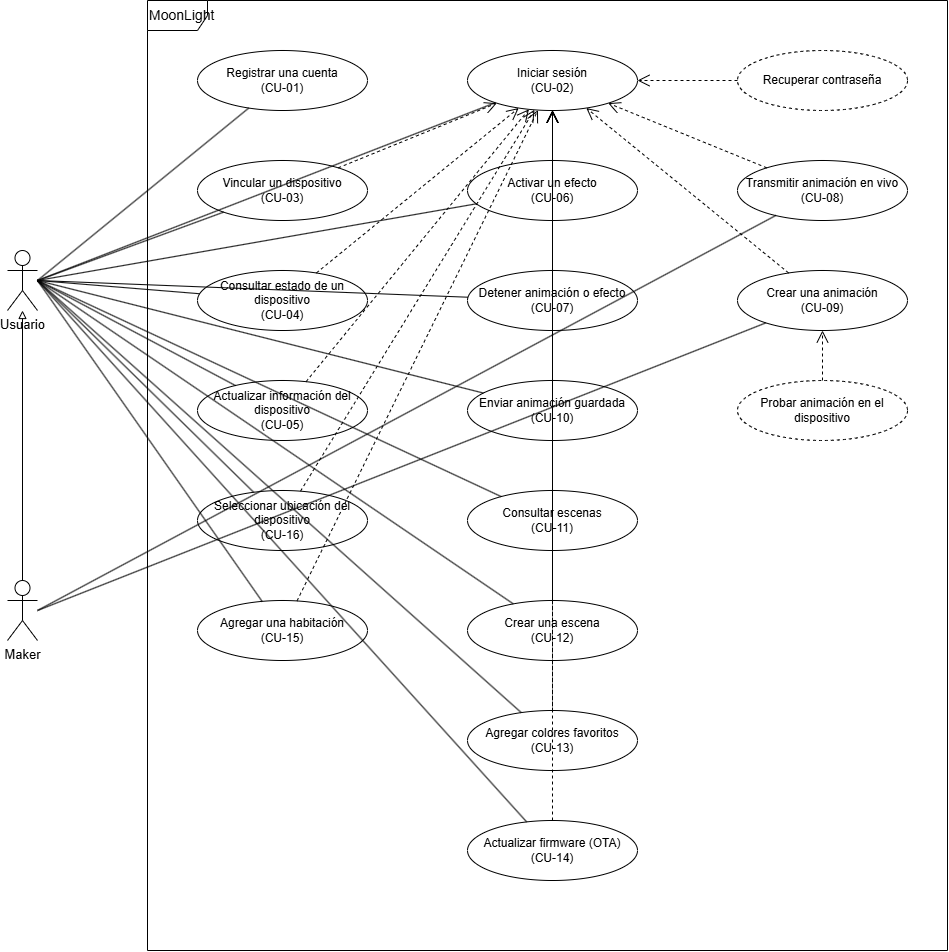

The diagram above was exported from draw.io. Its source (the exported page's mxGraphModel, read from the mxfile embedded in the PNG):
<mxGraphModel dx="1585" dy="892" grid="1" gridSize="10" guides="1" tooltips="1" connect="1" arrows="1" fold="1" page="1" pageScale="1" pageWidth="1200" pageHeight="1050" math="0" shadow="0">
  <root>
    <mxCell id="0" />
    <mxCell id="1" parent="0" />
    <mxCell id="frame" parent="1" style="shape=umlFrame;whiteSpace=wrap;html=1;pointerEvents=0;fontSize=14;align=left;" value="MoonLight" vertex="1">
      <mxGeometry height="950" width="800" x="280" y="40" as="geometry" />
    </mxCell>
    <mxCell id="actorUser" parent="1" style="shape=umlActor;verticalLabelPosition=bottom;verticalAlign=top;html=1;outlineConnect=0;fontSize=13;" value="Usuario" vertex="1">
      <mxGeometry height="60" width="30" x="140" y="290" as="geometry" />
    </mxCell>
    <mxCell id="actorMaker" parent="1" style="shape=umlActor;verticalLabelPosition=bottom;verticalAlign=top;html=1;outlineConnect=0;fontSize=13;" value="Maker" vertex="1">
      <mxGeometry height="60" width="30" x="140" y="620" as="geometry" />
    </mxCell>
    <mxCell id="gen1" edge="1" parent="1" source="actorMaker" style="endArrow=block;endFill=0;html=1;rounded=0;exitX=0.5;exitY=0;exitDx=0;exitDy=0;entryX=0.5;entryY=1;entryDx=0;entryDy=0;" target="actorUser">
      <mxGeometry relative="1" as="geometry" />
    </mxCell>
    <mxCell id="uc01" parent="1" style="ellipse;whiteSpace=wrap;html=1;fontSize=12;" value="Registrar una cuenta&#10;(CU-01)" vertex="1">
      <mxGeometry height="60" width="170" x="330" y="90" as="geometry" />
    </mxCell>
    <mxCell id="uc03" parent="1" style="ellipse;whiteSpace=wrap;html=1;fontSize=12;" value="Vincular un dispositivo&#10;(CU-03)" vertex="1">
      <mxGeometry height="60" width="170" x="330" y="200" as="geometry" />
    </mxCell>
    <mxCell id="uc04" parent="1" style="ellipse;whiteSpace=wrap;html=1;fontSize=12;" value="Consultar estado de un dispositivo&#10;(CU-04)" vertex="1">
      <mxGeometry height="60" width="170" x="330" y="310" as="geometry" />
    </mxCell>
    <mxCell id="uc05" parent="1" style="ellipse;whiteSpace=wrap;html=1;fontSize=12;" value="Actualizar información del dispositivo&#10;(CU-05)" vertex="1">
      <mxGeometry height="60" width="170" x="330" y="420" as="geometry" />
    </mxCell>
    <mxCell id="uc16" parent="1" style="ellipse;whiteSpace=wrap;html=1;fontSize=12;" value="Seleccionar ubicación del dispositivo&#10;(CU-16)" vertex="1">
      <mxGeometry height="60" width="170" x="330" y="530" as="geometry" />
    </mxCell>
    <mxCell id="uc15" parent="1" style="ellipse;whiteSpace=wrap;html=1;fontSize=12;" value="Agregar una habitación&#10;(CU-15)" vertex="1">
      <mxGeometry height="60" width="170" x="330" y="640" as="geometry" />
    </mxCell>
    <mxCell id="uc02" parent="1" style="ellipse;whiteSpace=wrap;html=1;fontSize=12;" value="Iniciar sesión&#10;(CU-02)" vertex="1">
      <mxGeometry height="60" width="170" x="600" y="90" as="geometry" />
    </mxCell>
    <mxCell id="uc06" parent="1" style="ellipse;whiteSpace=wrap;html=1;fontSize=12;" value="Activar un efecto&#10;(CU-06)" vertex="1">
      <mxGeometry height="60" width="170" x="600" y="200" as="geometry" />
    </mxCell>
    <mxCell id="uc07" parent="1" style="ellipse;whiteSpace=wrap;html=1;fontSize=12;" value="Detener animación o efecto&#10;(CU-07)" vertex="1">
      <mxGeometry height="60" width="170" x="600" y="310" as="geometry" />
    </mxCell>
    <mxCell id="uc10" parent="1" style="ellipse;whiteSpace=wrap;html=1;fontSize=12;" value="Enviar animación guardada&#10;(CU-10)" vertex="1">
      <mxGeometry height="60" width="170" x="600" y="420" as="geometry" />
    </mxCell>
    <mxCell id="uc11" parent="1" style="ellipse;whiteSpace=wrap;html=1;fontSize=12;" value="Consultar escenas&#10;(CU-11)" vertex="1">
      <mxGeometry height="60" width="170" x="600" y="530" as="geometry" />
    </mxCell>
    <mxCell id="uc12" parent="1" style="ellipse;whiteSpace=wrap;html=1;fontSize=12;" value="Crear una escena&#10;(CU-12)" vertex="1">
      <mxGeometry height="60" width="170" x="600" y="640" as="geometry" />
    </mxCell>
    <mxCell id="uc13" parent="1" style="ellipse;whiteSpace=wrap;html=1;fontSize=12;" value="Agregar colores favoritos&#10;(CU-13)" vertex="1">
      <mxGeometry height="60" width="170" x="600" y="750" as="geometry" />
    </mxCell>
    <mxCell id="uc14" parent="1" style="ellipse;whiteSpace=wrap;html=1;fontSize=12;" value="Actualizar firmware (OTA)&#10;(CU-14)" vertex="1">
      <mxGeometry height="60" width="170" x="600" y="860" as="geometry" />
    </mxCell>
    <mxCell id="uc08" parent="1" style="ellipse;whiteSpace=wrap;html=1;fontSize=12;" value="Transmitir animación en vivo&#10;(CU-08)" vertex="1">
      <mxGeometry height="60" width="170" x="870" y="200" as="geometry" />
    </mxCell>
    <mxCell id="uc09" parent="1" style="ellipse;whiteSpace=wrap;html=1;fontSize=12;" value="Crear una animación&#10;(CU-09)" vertex="1">
      <mxGeometry height="60" width="170" x="870" y="310" as="geometry" />
    </mxCell>
    <mxCell id="ucExtProbar" parent="1" style="ellipse;whiteSpace=wrap;html=1;fontSize=12;dashed=1;" value="Probar animación en el dispositivo" vertex="1">
      <mxGeometry height="60" width="170" x="870" y="420" as="geometry" />
    </mxCell>
    <mxCell id="ucExtRec" parent="1" style="ellipse;whiteSpace=wrap;html=1;fontSize=12;dashed=1;" value="Recuperar contraseña" vertex="1">
      <mxGeometry height="60" width="170" x="870" y="90" as="geometry" />
    </mxCell>
    <mxCell id="a01" edge="1" parent="1" source="actorUser" style="endArrow=none;html=1;rounded=0;exitX=1;exitY=0.5;exitDx=0;exitDy=0;" target="uc01">
      <mxGeometry relative="1" as="geometry" />
    </mxCell>
    <mxCell id="a02" edge="1" parent="1" source="actorUser" style="endArrow=none;html=1;rounded=0;exitX=1;exitY=0.5;exitDx=0;exitDy=0;" target="uc02">
      <mxGeometry relative="1" as="geometry" />
    </mxCell>
    <mxCell id="a03" edge="1" parent="1" source="actorUser" style="endArrow=none;html=1;rounded=0;exitX=1;exitY=0.5;exitDx=0;exitDy=0;" target="uc03">
      <mxGeometry relative="1" as="geometry" />
    </mxCell>
    <mxCell id="a04" edge="1" parent="1" source="actorUser" style="endArrow=none;html=1;rounded=0;exitX=1;exitY=0.5;exitDx=0;exitDy=0;" target="uc04">
      <mxGeometry relative="1" as="geometry" />
    </mxCell>
    <mxCell id="a05" edge="1" parent="1" source="actorUser" style="endArrow=none;html=1;rounded=0;exitX=1;exitY=0.5;exitDx=0;exitDy=0;" target="uc05">
      <mxGeometry relative="1" as="geometry" />
    </mxCell>
    <mxCell id="a06" edge="1" parent="1" source="actorUser" style="endArrow=none;html=1;rounded=0;exitX=1;exitY=0.5;exitDx=0;exitDy=0;" target="uc06">
      <mxGeometry relative="1" as="geometry" />
    </mxCell>
    <mxCell id="a07" edge="1" parent="1" source="actorUser" style="endArrow=none;html=1;rounded=0;exitX=1;exitY=0.5;exitDx=0;exitDy=0;" target="uc07">
      <mxGeometry relative="1" as="geometry" />
    </mxCell>
    <mxCell id="a10" edge="1" parent="1" source="actorUser" style="endArrow=none;html=1;rounded=0;exitX=1;exitY=0.5;exitDx=0;exitDy=0;" target="uc10">
      <mxGeometry relative="1" as="geometry" />
    </mxCell>
    <mxCell id="a11" edge="1" parent="1" source="actorUser" style="endArrow=none;html=1;rounded=0;exitX=1;exitY=0.5;exitDx=0;exitDy=0;" target="uc11">
      <mxGeometry relative="1" as="geometry" />
    </mxCell>
    <mxCell id="a12" edge="1" parent="1" source="actorUser" style="endArrow=none;html=1;rounded=0;exitX=1;exitY=0.5;exitDx=0;exitDy=0;" target="uc12">
      <mxGeometry relative="1" as="geometry" />
    </mxCell>
    <mxCell id="a13" edge="1" parent="1" source="actorUser" style="endArrow=none;html=1;rounded=0;exitX=1;exitY=0.5;exitDx=0;exitDy=0;" target="uc13">
      <mxGeometry relative="1" as="geometry" />
    </mxCell>
    <mxCell id="a14" edge="1" parent="1" source="actorUser" style="endArrow=none;html=1;rounded=0;exitX=1;exitY=0.5;exitDx=0;exitDy=0;" target="uc14">
      <mxGeometry relative="1" as="geometry" />
    </mxCell>
    <mxCell id="a15" edge="1" parent="1" source="actorUser" style="endArrow=none;html=1;rounded=0;exitX=1;exitY=0.5;exitDx=0;exitDy=0;" target="uc15">
      <mxGeometry relative="1" as="geometry" />
    </mxCell>
    <mxCell id="a16" edge="1" parent="1" source="actorUser" style="endArrow=none;html=1;rounded=0;exitX=1;exitY=0.5;exitDx=0;exitDy=0;" target="uc16">
      <mxGeometry relative="1" as="geometry" />
    </mxCell>
    <mxCell id="am08" edge="1" parent="1" source="actorMaker" style="endArrow=none;html=1;rounded=0;exitX=1;exitY=0.5;exitDx=0;exitDy=0;" target="uc08">
      <mxGeometry relative="1" as="geometry" />
    </mxCell>
    <mxCell id="am09" edge="1" parent="1" source="actorMaker" style="endArrow=none;html=1;rounded=0;exitX=1;exitY=0.5;exitDx=0;exitDy=0;" target="uc09">
      <mxGeometry relative="1" as="geometry" />
    </mxCell>
    <mxCell id="i03" edge="1" parent="1" source="uc03" style="endArrow=open;dashed=1;html=1;rounded=0;endSize=10;fontSize=10;" target="uc02" value="">
      <mxGeometry relative="1" as="geometry" />
    </mxCell>
    <mxCell id="i04" edge="1" parent="1" source="uc04" style="endArrow=open;dashed=1;html=1;rounded=0;endSize=10;fontSize=10;" target="uc02" value="">
      <mxGeometry relative="1" as="geometry" />
    </mxCell>
    <mxCell id="i05" edge="1" parent="1" source="uc05" style="endArrow=open;dashed=1;html=1;rounded=0;endSize=10;fontSize=10;" target="uc02" value="">
      <mxGeometry relative="1" as="geometry" />
    </mxCell>
    <mxCell id="i06" edge="1" parent="1" source="uc06" style="endArrow=open;dashed=1;html=1;rounded=0;endSize=10;fontSize=10;" target="uc02" value="">
      <mxGeometry relative="1" as="geometry" />
    </mxCell>
    <mxCell id="i07" edge="1" parent="1" source="uc07" style="endArrow=open;dashed=1;html=1;rounded=0;endSize=10;fontSize=10;" target="uc02" value="">
      <mxGeometry relative="1" as="geometry" />
    </mxCell>
    <mxCell id="i08" edge="1" parent="1" source="uc08" style="endArrow=open;dashed=1;html=1;rounded=0;endSize=10;fontSize=10;" target="uc02" value="">
      <mxGeometry relative="1" as="geometry" />
    </mxCell>
    <mxCell id="i09" edge="1" parent="1" source="uc09" style="endArrow=open;dashed=1;html=1;rounded=0;endSize=10;fontSize=10;" target="uc02" value="">
      <mxGeometry relative="1" as="geometry" />
    </mxCell>
    <mxCell id="i10" edge="1" parent="1" source="uc10" style="endArrow=open;dashed=1;html=1;rounded=0;endSize=10;fontSize=10;" target="uc02" value="">
      <mxGeometry relative="1" as="geometry" />
    </mxCell>
    <mxCell id="i11" edge="1" parent="1" source="uc11" style="endArrow=open;dashed=1;html=1;rounded=0;endSize=10;fontSize=10;" target="uc02" value="">
      <mxGeometry relative="1" as="geometry" />
    </mxCell>
    <mxCell id="i12" edge="1" parent="1" source="uc12" style="endArrow=open;dashed=1;html=1;rounded=0;endSize=10;fontSize=10;" target="uc02" value="">
      <mxGeometry relative="1" as="geometry" />
    </mxCell>
    <mxCell id="i13" edge="1" parent="1" source="uc13" style="endArrow=open;dashed=1;html=1;rounded=0;endSize=10;fontSize=10;" target="uc02" value="">
      <mxGeometry relative="1" x="-0.0667" y="-15" as="geometry">
        <mxPoint as="offset" />
      </mxGeometry>
    </mxCell>
    <mxCell id="i14" edge="1" parent="1" source="uc14" style="endArrow=open;dashed=1;html=1;rounded=0;endSize=10;fontSize=10;" target="uc02" value="">
      <mxGeometry relative="1" as="geometry" />
    </mxCell>
    <mxCell id="i15" edge="1" parent="1" source="uc15" style="endArrow=open;dashed=1;html=1;rounded=0;endSize=10;fontSize=10;" target="uc02" value="">
      <mxGeometry relative="1" as="geometry" />
    </mxCell>
    <mxCell id="i16" edge="1" parent="1" source="uc16" style="endArrow=open;dashed=1;html=1;rounded=0;endSize=10;fontSize=10;" target="uc02" value="">
      <mxGeometry relative="1" as="geometry" />
    </mxCell>
    <mxCell id="x01" edge="1" parent="1" source="ucExtRec" style="endArrow=open;dashed=1;html=1;rounded=0;endSize=10;fontSize=10;" target="uc02" value="">
      <mxGeometry relative="1" as="geometry" />
    </mxCell>
    <mxCell id="x02" edge="1" parent="1" source="ucExtProbar" style="endArrow=open;dashed=1;html=1;rounded=0;endSize=10;fontSize=10;" target="uc09" value="">
      <mxGeometry relative="1" as="geometry" />
    </mxCell>
  </root>
</mxGraphModel>